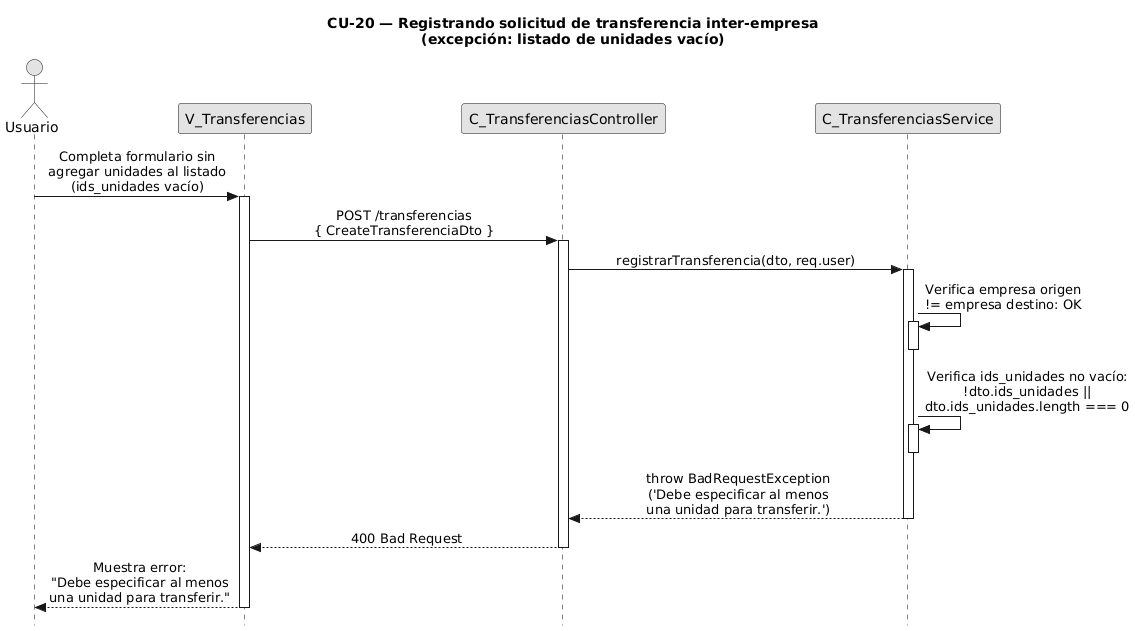

The diagram above was rendered by PlantUML. Its source (embedded in the PNG):
@startuml CU20-exc-sin-unidades
title CU-20 — Registrando solicitud de transferencia inter-empresa\n(excepción: listado de unidades vacío)

skinparam style strictuml
skinparam monochrome true
skinparam shadowing false
skinparam sequenceMessageAlign center
skinparam ParticipantPadding 70
skinparam ActorPadding 30
skinparam sequence {
  MessageAlign center
  LifeLineBorderColor black
}
hide footbox

actor "Usuario" as user
participant "V_Transferencias" as view
participant "C_TransferenciasController" as ctrl
participant "C_TransferenciasService" as svc

user -> view : Completa formulario sin\nagregar unidades al listado\n(ids_unidades vacío)
activate view

view -> ctrl : POST /transferencias\n{ CreateTransferenciaDto }
activate ctrl

ctrl -> svc : registrarTransferencia(dto, req.user)
activate svc

svc -> svc : Verifica empresa origen\n!= empresa destino: OK
activate svc
deactivate svc

svc -> svc : Verifica ids_unidades no vacío:\n!dto.ids_unidades ||\ndto.ids_unidades.length === 0
activate svc
deactivate svc

svc --> ctrl : throw BadRequestException\n('Debe especificar al menos\nuna unidad para transferir.')
deactivate svc

ctrl --> view : 400 Bad Request
deactivate ctrl

view --> user : Muestra error:\n"Debe especificar al menos\nuna unidad para transferir."
deactivate view

@enduml